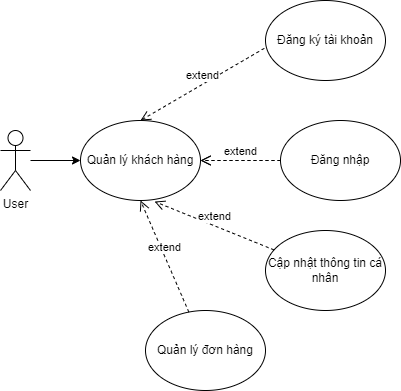

The diagram above was exported from draw.io. Its source (the exported page's mxGraphModel, read from the mxfile embedded in the PNG):
<mxGraphModel dx="1024" dy="652" grid="1" gridSize="10" guides="1" tooltips="1" connect="1" arrows="1" fold="1" page="1" pageScale="1" pageWidth="850" pageHeight="1100" math="0" shadow="0">
  <root>
    <mxCell id="0" />
    <mxCell id="1" parent="0" />
    <mxCell id="tScryDLF3fcjt_WFpOqE-1" value="" style="edgeStyle=orthogonalEdgeStyle;rounded=0;orthogonalLoop=1;jettySize=auto;html=1;" parent="1" target="tScryDLF3fcjt_WFpOqE-4" edge="1">
      <mxGeometry relative="1" as="geometry">
        <mxPoint x="190" y="280" as="sourcePoint" />
      </mxGeometry>
    </mxCell>
    <mxCell id="tScryDLF3fcjt_WFpOqE-2" value="User" style="shape=umlActor;verticalLabelPosition=bottom;verticalAlign=top;html=1;outlineConnect=0;" parent="1" vertex="1">
      <mxGeometry x="160" y="250" width="30" height="60" as="geometry" />
    </mxCell>
    <mxCell id="tScryDLF3fcjt_WFpOqE-3" value="Đăng ký tài khoản" style="ellipse;whiteSpace=wrap;html=1;" parent="1" vertex="1">
      <mxGeometry x="425" y="120" width="120" height="80" as="geometry" />
    </mxCell>
    <mxCell id="tScryDLF3fcjt_WFpOqE-4" value="Quản lý khách hàng" style="ellipse;whiteSpace=wrap;html=1;" parent="1" vertex="1">
      <mxGeometry x="240" y="240" width="120" height="80" as="geometry" />
    </mxCell>
    <mxCell id="tScryDLF3fcjt_WFpOqE-5" value="Đăng nhập" style="ellipse;whiteSpace=wrap;html=1;" parent="1" vertex="1">
      <mxGeometry x="440" y="240" width="120" height="80" as="geometry" />
    </mxCell>
    <mxCell id="tScryDLF3fcjt_WFpOqE-6" value="Cập nhật thông tin cá nhân" style="ellipse;whiteSpace=wrap;html=1;" parent="1" vertex="1">
      <mxGeometry x="425" y="350" width="120" height="80" as="geometry" />
    </mxCell>
    <mxCell id="tScryDLF3fcjt_WFpOqE-7" value="extend" style="html=1;verticalAlign=bottom;endArrow=open;dashed=1;endSize=8;curved=0;rounded=0;entryX=0.5;entryY=0;entryDx=0;entryDy=0;exitX=-0.01;exitY=0.598;exitDx=0;exitDy=0;exitPerimeter=0;" parent="1" source="tScryDLF3fcjt_WFpOqE-3" target="tScryDLF3fcjt_WFpOqE-4" edge="1">
      <mxGeometry relative="1" as="geometry">
        <mxPoint x="390" y="190" as="sourcePoint" />
        <mxPoint x="310" y="190" as="targetPoint" />
      </mxGeometry>
    </mxCell>
    <mxCell id="tScryDLF3fcjt_WFpOqE-8" value="return" style="html=1;verticalAlign=bottom;endArrow=open;dashed=1;endSize=8;curved=0;rounded=0;exitX=0;exitY=0.5;exitDx=0;exitDy=0;" parent="1" source="tScryDLF3fcjt_WFpOqE-5" edge="1">
      <mxGeometry relative="1" as="geometry">
        <mxPoint x="400" y="280" as="sourcePoint" />
        <mxPoint x="360" y="280" as="targetPoint" />
      </mxGeometry>
    </mxCell>
    <mxCell id="tScryDLF3fcjt_WFpOqE-9" value="extend" style="html=1;verticalAlign=bottom;endArrow=open;dashed=1;endSize=8;curved=0;rounded=0;exitX=0;exitY=0.5;exitDx=0;exitDy=0;" parent="1" edge="1">
      <mxGeometry relative="1" as="geometry">
        <mxPoint x="440" y="280" as="sourcePoint" />
        <mxPoint x="360" y="280" as="targetPoint" />
      </mxGeometry>
    </mxCell>
    <mxCell id="tScryDLF3fcjt_WFpOqE-10" value="extend" style="html=1;verticalAlign=bottom;endArrow=open;dashed=1;endSize=8;curved=0;rounded=0;entryX=0.617;entryY=1.013;entryDx=0;entryDy=0;entryPerimeter=0;" parent="1" source="tScryDLF3fcjt_WFpOqE-6" target="tScryDLF3fcjt_WFpOqE-4" edge="1">
      <mxGeometry relative="1" as="geometry">
        <mxPoint x="390" y="350" as="sourcePoint" />
        <mxPoint x="310" y="350" as="targetPoint" />
      </mxGeometry>
    </mxCell>
    <mxCell id="tScryDLF3fcjt_WFpOqE-11" value="Quản lý đơn hàng" style="ellipse;whiteSpace=wrap;html=1;" parent="1" vertex="1">
      <mxGeometry x="305" y="430" width="120" height="80" as="geometry" />
    </mxCell>
    <mxCell id="tScryDLF3fcjt_WFpOqE-12" value="extend" style="html=1;verticalAlign=bottom;endArrow=open;dashed=1;endSize=8;curved=0;rounded=0;entryX=0.5;entryY=1;entryDx=0;entryDy=0;" parent="1" source="tScryDLF3fcjt_WFpOqE-11" target="tScryDLF3fcjt_WFpOqE-4" edge="1">
      <mxGeometry relative="1" as="geometry">
        <mxPoint x="409" y="188" as="sourcePoint" />
        <mxPoint x="310" y="250" as="targetPoint" />
        <Array as="points" />
      </mxGeometry>
    </mxCell>
  </root>
</mxGraphModel>